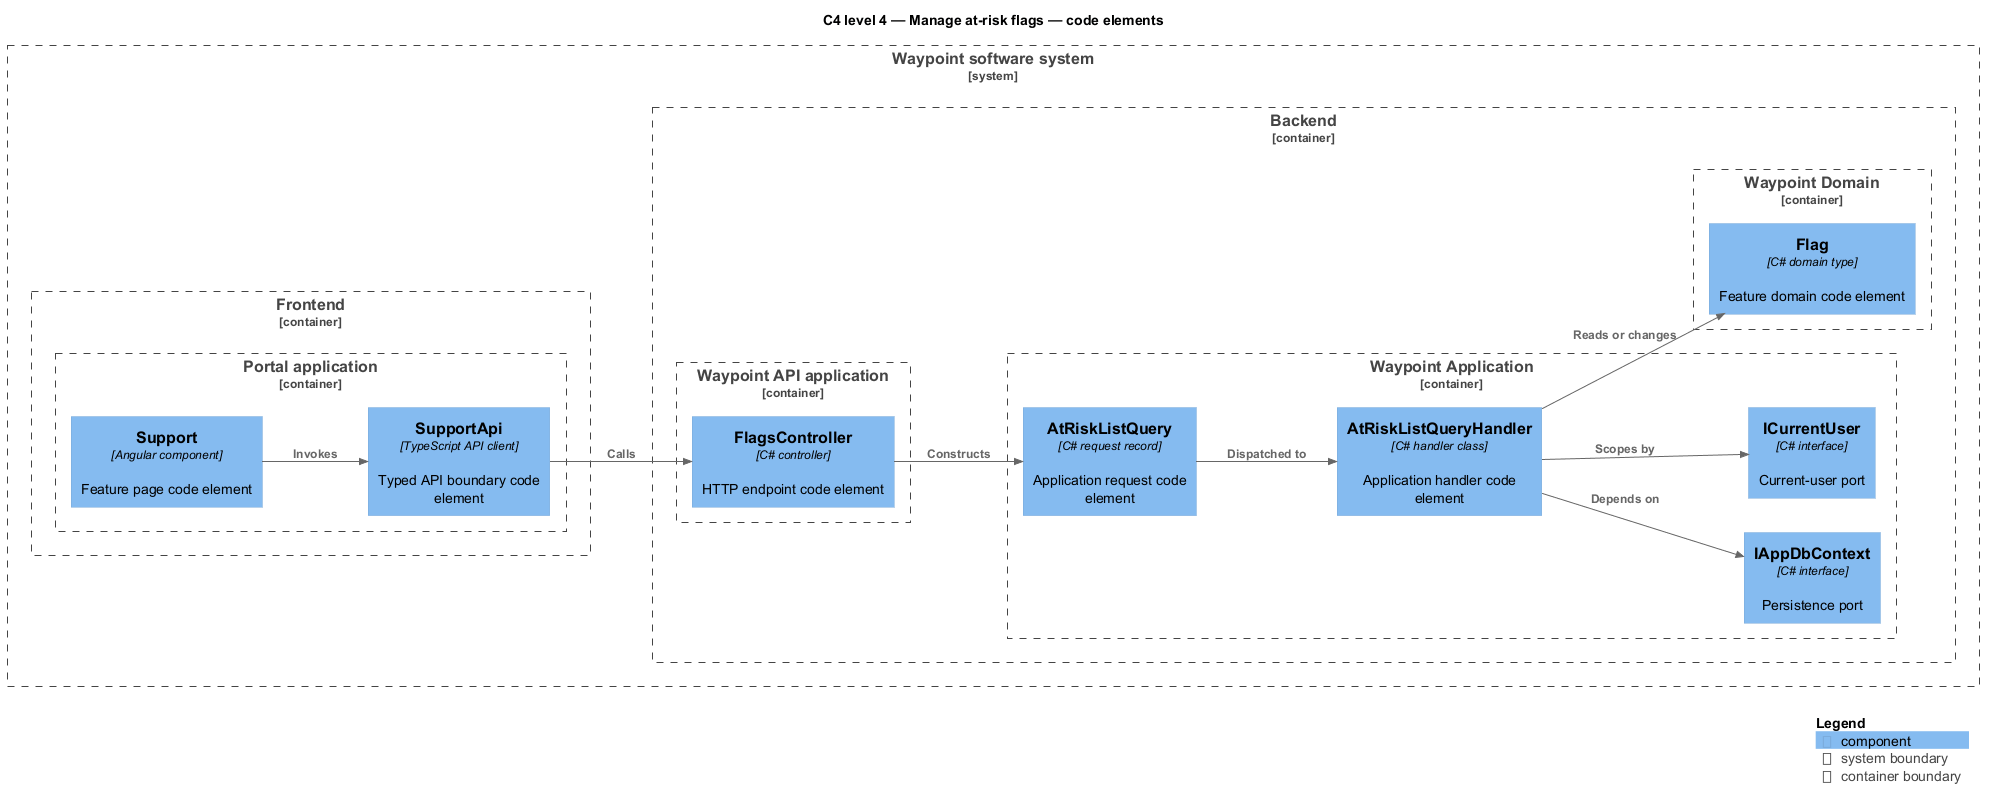

The diagram above was rendered by PlantUML. Its source (embedded in the PNG):
@startuml
!include <C4/C4_Component>
LAYOUT_LEFT_RIGHT()
title C4 level 4 — Manage at-risk flags — code elements
System_Boundary(waypoint, "Waypoint software system") {
  Container_Boundary(frontend, "Frontend") {
    Container_Boundary(frontend_app, "Portal application") {
      Component(page, "Support", "Angular component", "Feature page code element")
      Component(client, "SupportApi", "TypeScript API client", "Typed API boundary code element")
    }
  }
  Container_Boundary(backend, "Backend") {
    Container_Boundary(api_app, "Waypoint API application") {
      Component(controller, "FlagsController", "C# controller", "HTTP endpoint code element")
    }
    Container_Boundary(application, "Waypoint Application") {
      Component(request, "AtRiskListQuery", "C# request record", "Application request code element")
      Component(handler, "AtRiskListQueryHandler", "C# handler class", "Application handler code element")
      Component(dbport, "IAppDbContext", "C# interface", "Persistence port")
      Component(current, "ICurrentUser", "C# interface", "Current-user port")
    }
    Container_Boundary(domain, "Waypoint Domain") {
      Component(entity, "Flag", "C# domain type", "Feature domain code element")
    }
  }
}
Rel(page, client, "Invokes")
Rel(client, controller, "Calls")
Rel(controller, request, "Constructs")
Rel(request, handler, "Dispatched to")
Rel(handler, dbport, "Depends on")
Rel(handler, current, "Scopes by")
Rel(handler, entity, "Reads or changes")
SHOW_LEGEND()
@enduml